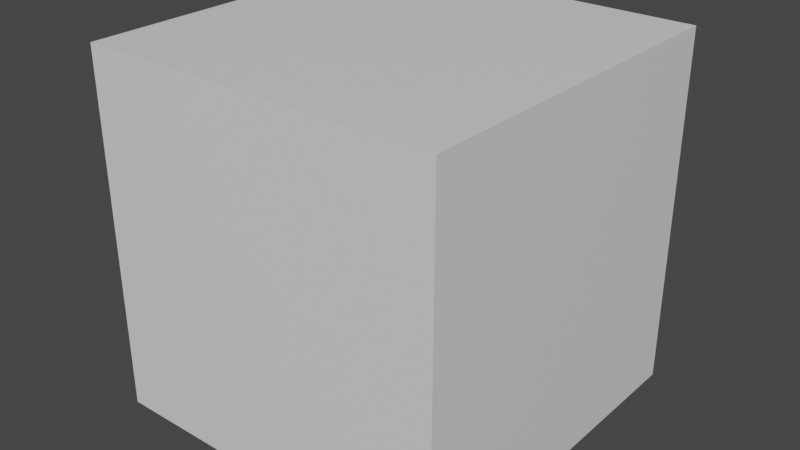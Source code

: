 # Source: Cube.blend  (saved by Blender 2.83.19; exported with 4.5.12 LTS)
import bpy
from mathutils import Matrix  # noqa: F401  (used for matrix-valued properties, if any)

bpy.ops.wm.read_factory_settings(use_empty=True)
scene = bpy.context.scene
scene.name = 'Scene'

# ---- collections
col_collection = bpy.data.collections.new('Collection'); scene.collection.children.link(col_collection)

# ---- materials (node trees are filled in below, after node groups)
mat_material = bpy.data.materials.new('Material')
mat_material.alpha_threshold = 0.0
mat_material.use_transparent_shadow = False
mat_material.line_color = (0.0, 0.0, 0.0, 1.0)

# ---- material node trees
mat_material.use_nodes = True; mat_material.node_tree.nodes.clear()
_N = mat_material.node_tree.nodes; _L = mat_material.node_tree.links
n0 = _N.new('ShaderNodeOutputMaterial'); n0.name = 'Material Output'; n0.location = (300, 300)
n1 = _N.new('ShaderNodeBsdfPrincipled'); n1.name = 'Principled BSDF'; n1.location = (10, 300)
n1.distribution = 'GGX'
n1.subsurface_method = 'BURLEY'
n1.inputs[2].default_value = 0.4
n1.inputs[3].default_value = 1.45
n1.inputs[27].default_value = (0.0, 0.0, 0.0, 1.0)
n1.inputs[28].default_value = 1.0
_L.new(n1.outputs[0], n0.inputs[0])
n0.is_active_output = True

# ---- world
world_world = bpy.data.worlds.new('World'); scene.world = world_world
world_world.use_nodes = True; world_world.node_tree.nodes.clear()
_N = world_world.node_tree.nodes; _L = world_world.node_tree.links
n0 = _N.new('ShaderNodeOutputWorld'); n0.name = 'World Output'; n0.location = (300, 300)
n1 = _N.new('ShaderNodeBackground'); n1.name = 'Background'; n1.location = (10, 300)
n1.inputs[0].default_value = (0.05088, 0.05088, 0.05088, 1.0)
_L.new(n1.outputs[0], n0.inputs[0])
n0.is_active_output = True
world_world.color = (0.05088, 0.05088, 0.05088)
world_world.use_sun_shadow = False
world_world.sun_shadow_jitter_overblur = 0.0

# ---- meshes
me_cube = bpy.data.meshes.new('Cube')
me_cube.from_pydata([(1.0, 1.0, 1.0), (1.0, 1.0, -1.0), (1.0, -1.0, 1.0), (1.0, -1.0, -1.0), (-1.0, 1.0, 1.0), (-1.0, 1.0, -1.0), (-1.0, -1.0, 1.0), (-1.0, -1.0, -1.0)], [], [(0, 4, 6, 2), (3, 2, 6, 7), (7, 6, 4, 5), (5, 1, 3, 7), (1, 0, 2, 3), (5, 4, 0, 1)])
_uv = me_cube.uv_layers.new(name='UVMap')
_uv.uv.foreach_set('vector', [0.625, 0.5, 0.875, 0.5, 0.875, 0.75, 0.625, 0.75, 0.375, 0.75, 0.625, 0.75, 0.625, 1.0, 0.375, 1.0, 0.375, 0.0, 0.625, 0.0, 0.625, 0.25, 0.375, 0.25, 0.125, 0.5, 0.375, 0.5, 0.375, 0.75, 0.125, 0.75, 0.375, 0.5, 0.625, 0.5, 0.625, 0.75, 0.375, 0.75, 0.375, 0.25, 0.625, 0.25, 0.625, 0.5, 0.375, 0.5])
me_cube.materials.append(mat_material)
me_cube.use_remesh_preserve_volume = False
me_cube.use_remesh_preserve_attributes = False
me_cube.use_mirror_vertex_groups = False
me_cube.update()

# ---- objects
ob_cube = bpy.data.objects.new('Cube', me_cube)

# ---- transforms, parenting, visibility, modifiers, constraints
ob_cube.location = (0.0, 0.0, 0.0)
ob_cube.lock_rotations_4d = False
ob_cube.empty_display_type = 'ARROWS'
ob_cube.lineart.crease_threshold = 0.0

# ---- collection membership
col_collection.objects.link(ob_cube)

# ---- scene / render settings (as saved in the file)
scene.frame_start = 1; scene.frame_end = 250; scene.frame_set(1)
scene.render.engine = 'BLENDER_EEVEE_NEXT'
scene.cycles.use_denoising = False
scene.cycles.samples = 128
scene.cycles.sampling_pattern = 'TABULATED_SOBOL'
scene.cycles.use_adaptive_sampling = False
scene.cycles.use_light_tree = False
scene.view_settings.view_transform = 'Filmic'
bpy.context.view_layer.update()

# ---- added for rendering (the .blend has no active camera and no usable light): camera, sun
cam_auto = bpy.data.cameras.new('AutoCamera')
cam_auto.lens = 50.0
cam_auto.sensor_width = 36.0
cam_auto.clip_end = 1000.0
ob_auto_camera = bpy.data.objects.new('AutoCamera', cam_auto)
scene.collection.objects.link(ob_auto_camera)
ob_auto_camera.location = (3.20507, -3.84609, 2.56406)
ob_auto_camera.rotation_euler = (1.09748, -7.21219e-08, 0.694738)
scene.camera = ob_auto_camera
light_auto_sun = bpy.data.lights.new('AutoSun', 'SUN')
light_auto_sun.energy = 3.0
light_auto_sun.angle = 0.0523599
ob_auto_sun = bpy.data.objects.new('AutoSun', light_auto_sun)
scene.collection.objects.link(ob_auto_sun)
ob_auto_sun.rotation_euler = (0.872665, 0.174533, 0.523599)
bpy.context.view_layer.update()
